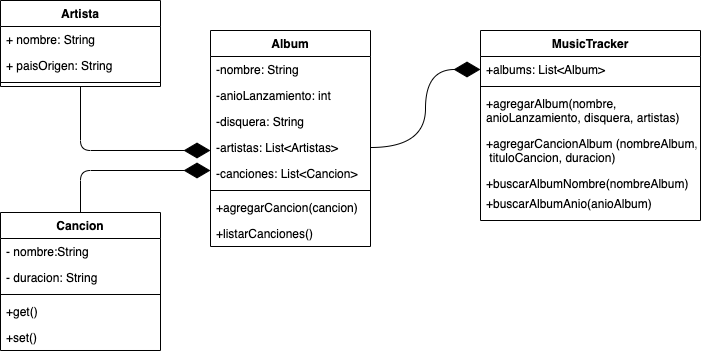

The diagram above was exported from draw.io. Its source (the exported page's mxGraphModel, read from the mxfile embedded in the PNG):
<mxGraphModel dx="976" dy="797" grid="1" gridSize="10" guides="1" tooltips="1" connect="1" arrows="1" fold="1" page="1" pageScale="1" pageWidth="850" pageHeight="1100" math="0" shadow="0">
  <root>
    <mxCell id="0" />
    <mxCell id="1" parent="0" />
    <mxCell id="2" value="Album" style="swimlane;fontStyle=1;align=center;verticalAlign=top;childLayout=stackLayout;horizontal=1;startSize=26;horizontalStack=0;resizeParent=1;resizeParentMax=0;resizeLast=0;collapsible=1;marginBottom=0;" vertex="1" parent="1">
      <mxGeometry x="330" y="230" width="160" height="216" as="geometry" />
    </mxCell>
    <mxCell id="3" value="-nombre: String" style="text;strokeColor=none;fillColor=none;align=left;verticalAlign=top;spacingLeft=4;spacingRight=4;overflow=hidden;rotatable=0;points=[[0,0.5],[1,0.5]];portConstraint=eastwest;" vertex="1" parent="2">
      <mxGeometry y="26" width="160" height="26" as="geometry" />
    </mxCell>
    <mxCell id="6" value="-anioLanzamiento: int" style="text;strokeColor=none;fillColor=none;align=left;verticalAlign=top;spacingLeft=4;spacingRight=4;overflow=hidden;rotatable=0;points=[[0,0.5],[1,0.5]];portConstraint=eastwest;" vertex="1" parent="2">
      <mxGeometry y="52" width="160" height="26" as="geometry" />
    </mxCell>
    <mxCell id="7" value="-disquera: String" style="text;strokeColor=none;fillColor=none;align=left;verticalAlign=top;spacingLeft=4;spacingRight=4;overflow=hidden;rotatable=0;points=[[0,0.5],[1,0.5]];portConstraint=eastwest;" vertex="1" parent="2">
      <mxGeometry y="78" width="160" height="26" as="geometry" />
    </mxCell>
    <mxCell id="8" value="-artistas: List&lt;Artistas&gt;" style="text;strokeColor=none;fillColor=none;align=left;verticalAlign=top;spacingLeft=4;spacingRight=4;overflow=hidden;rotatable=0;points=[[0,0.5],[1,0.5]];portConstraint=eastwest;" vertex="1" parent="2">
      <mxGeometry y="104" width="160" height="26" as="geometry" />
    </mxCell>
    <mxCell id="17" value="-canciones: List&lt;Cancion&gt;" style="text;strokeColor=none;fillColor=none;align=left;verticalAlign=top;spacingLeft=4;spacingRight=4;overflow=hidden;rotatable=0;points=[[0,0.5],[1,0.5]];portConstraint=eastwest;" vertex="1" parent="2">
      <mxGeometry y="130" width="160" height="26" as="geometry" />
    </mxCell>
    <mxCell id="4" value="" style="line;strokeWidth=1;fillColor=none;align=left;verticalAlign=middle;spacingTop=-1;spacingLeft=3;spacingRight=3;rotatable=0;labelPosition=right;points=[];portConstraint=eastwest;strokeColor=inherit;" vertex="1" parent="2">
      <mxGeometry y="156" width="160" height="8" as="geometry" />
    </mxCell>
    <mxCell id="5" value="+agregarCancion(cancion)" style="text;strokeColor=none;fillColor=none;align=left;verticalAlign=top;spacingLeft=4;spacingRight=4;overflow=hidden;rotatable=0;points=[[0,0.5],[1,0.5]];portConstraint=eastwest;" vertex="1" parent="2">
      <mxGeometry y="164" width="160" height="26" as="geometry" />
    </mxCell>
    <mxCell id="10" value="+listarCanciones()" style="text;strokeColor=none;fillColor=none;align=left;verticalAlign=top;spacingLeft=4;spacingRight=4;overflow=hidden;rotatable=0;points=[[0,0.5],[1,0.5]];portConstraint=eastwest;" vertex="1" parent="2">
      <mxGeometry y="190" width="160" height="26" as="geometry" />
    </mxCell>
    <mxCell id="13" value="Artista" style="swimlane;fontStyle=1;align=center;verticalAlign=top;childLayout=stackLayout;horizontal=1;startSize=26;horizontalStack=0;resizeParent=1;resizeParentMax=0;resizeLast=0;collapsible=1;marginBottom=0;" vertex="1" parent="1">
      <mxGeometry x="120" y="200" width="160" height="86" as="geometry" />
    </mxCell>
    <mxCell id="14" value="+ nombre: String" style="text;strokeColor=none;fillColor=none;align=left;verticalAlign=top;spacingLeft=4;spacingRight=4;overflow=hidden;rotatable=0;points=[[0,0.5],[1,0.5]];portConstraint=eastwest;" vertex="1" parent="13">
      <mxGeometry y="26" width="160" height="26" as="geometry" />
    </mxCell>
    <mxCell id="23" value="+ paisOrigen: String" style="text;strokeColor=none;fillColor=none;align=left;verticalAlign=top;spacingLeft=4;spacingRight=4;overflow=hidden;rotatable=0;points=[[0,0.5],[1,0.5]];portConstraint=eastwest;" vertex="1" parent="13">
      <mxGeometry y="52" width="160" height="26" as="geometry" />
    </mxCell>
    <mxCell id="15" value="" style="line;strokeWidth=1;fillColor=none;align=left;verticalAlign=middle;spacingTop=-1;spacingLeft=3;spacingRight=3;rotatable=0;labelPosition=right;points=[];portConstraint=eastwest;strokeColor=inherit;" vertex="1" parent="13">
      <mxGeometry y="78" width="160" height="8" as="geometry" />
    </mxCell>
    <mxCell id="18" value="Cancion" style="swimlane;fontStyle=1;align=center;verticalAlign=top;childLayout=stackLayout;horizontal=1;startSize=26;horizontalStack=0;resizeParent=1;resizeParentMax=0;resizeLast=0;collapsible=1;marginBottom=0;" vertex="1" parent="1">
      <mxGeometry x="120" y="412" width="160" height="138" as="geometry" />
    </mxCell>
    <mxCell id="19" value="- nombre:String" style="text;strokeColor=none;fillColor=none;align=left;verticalAlign=top;spacingLeft=4;spacingRight=4;overflow=hidden;rotatable=0;points=[[0,0.5],[1,0.5]];portConstraint=eastwest;" vertex="1" parent="18">
      <mxGeometry y="26" width="160" height="26" as="geometry" />
    </mxCell>
    <mxCell id="22" value="- duracion: String" style="text;strokeColor=none;fillColor=none;align=left;verticalAlign=top;spacingLeft=4;spacingRight=4;overflow=hidden;rotatable=0;points=[[0,0.5],[1,0.5]];portConstraint=eastwest;" vertex="1" parent="18">
      <mxGeometry y="52" width="160" height="26" as="geometry" />
    </mxCell>
    <mxCell id="20" value="" style="line;strokeWidth=1;fillColor=none;align=left;verticalAlign=middle;spacingTop=-1;spacingLeft=3;spacingRight=3;rotatable=0;labelPosition=right;points=[];portConstraint=eastwest;strokeColor=inherit;" vertex="1" parent="18">
      <mxGeometry y="78" width="160" height="8" as="geometry" />
    </mxCell>
    <mxCell id="21" value="+get()" style="text;strokeColor=none;fillColor=none;align=left;verticalAlign=top;spacingLeft=4;spacingRight=4;overflow=hidden;rotatable=0;points=[[0,0.5],[1,0.5]];portConstraint=eastwest;" vertex="1" parent="18">
      <mxGeometry y="86" width="160" height="26" as="geometry" />
    </mxCell>
    <mxCell id="24" value="+set()" style="text;strokeColor=none;fillColor=none;align=left;verticalAlign=top;spacingLeft=4;spacingRight=4;overflow=hidden;rotatable=0;points=[[0,0.5],[1,0.5]];portConstraint=eastwest;" vertex="1" parent="18">
      <mxGeometry y="112" width="160" height="26" as="geometry" />
    </mxCell>
    <mxCell id="25" value="MusicTracker" style="swimlane;fontStyle=1;align=center;verticalAlign=top;childLayout=stackLayout;horizontal=1;startSize=26;horizontalStack=0;resizeParent=1;resizeParentMax=0;resizeLast=0;collapsible=1;marginBottom=0;" vertex="1" parent="1">
      <mxGeometry x="600" y="230" width="220" height="190" as="geometry" />
    </mxCell>
    <mxCell id="26" value="+albums: List&lt;Album&gt;" style="text;strokeColor=none;fillColor=none;align=left;verticalAlign=top;spacingLeft=4;spacingRight=4;overflow=hidden;rotatable=0;points=[[0,0.5],[1,0.5]];portConstraint=eastwest;" vertex="1" parent="25">
      <mxGeometry y="26" width="220" height="26" as="geometry" />
    </mxCell>
    <mxCell id="27" value="" style="line;strokeWidth=1;fillColor=none;align=left;verticalAlign=middle;spacingTop=-1;spacingLeft=3;spacingRight=3;rotatable=0;labelPosition=right;points=[];portConstraint=eastwest;strokeColor=inherit;" vertex="1" parent="25">
      <mxGeometry y="52" width="220" height="8" as="geometry" />
    </mxCell>
    <mxCell id="28" value="+agregarAlbum(nombre, &#10;anioLanzamiento, disquera, artistas)" style="text;strokeColor=none;fillColor=none;align=left;verticalAlign=top;spacingLeft=4;spacingRight=4;overflow=hidden;rotatable=0;points=[[0,0.5],[1,0.5]];portConstraint=eastwest;" vertex="1" parent="25">
      <mxGeometry y="60" width="220" height="40" as="geometry" />
    </mxCell>
    <mxCell id="29" value="+agregarCancionAlbum (nombreAlbum,&#10; tituloCancion, duracion)" style="text;strokeColor=none;fillColor=none;align=left;verticalAlign=top;spacingLeft=4;spacingRight=4;overflow=hidden;rotatable=0;points=[[0,0.5],[1,0.5]];portConstraint=eastwest;" vertex="1" parent="25">
      <mxGeometry y="100" width="220" height="40" as="geometry" />
    </mxCell>
    <mxCell id="30" value="+buscarAlbumNombre(nombreAlbum)" style="text;strokeColor=none;fillColor=none;align=left;verticalAlign=top;spacingLeft=4;spacingRight=4;overflow=hidden;rotatable=0;points=[[0,0.5],[1,0.5]];portConstraint=eastwest;" vertex="1" parent="25">
      <mxGeometry y="140" width="220" height="20" as="geometry" />
    </mxCell>
    <mxCell id="31" value="+buscarAlbumAnio(anioAlbum)" style="text;strokeColor=none;fillColor=none;align=left;verticalAlign=top;spacingLeft=4;spacingRight=4;overflow=hidden;rotatable=0;points=[[0,0.5],[1,0.5]];portConstraint=eastwest;" vertex="1" parent="25">
      <mxGeometry y="160" width="220" height="30" as="geometry" />
    </mxCell>
    <mxCell id="34" value="" style="endArrow=diamondThin;endFill=1;endSize=24;html=1;exitX=0.5;exitY=1;exitDx=0;exitDy=0;edgeStyle=orthogonalEdgeStyle;" edge="1" parent="1" source="13">
      <mxGeometry width="160" relative="1" as="geometry">
        <mxPoint x="180" y="310" as="sourcePoint" />
        <mxPoint x="330" y="350" as="targetPoint" />
        <Array as="points">
          <mxPoint x="200" y="350" />
        </Array>
      </mxGeometry>
    </mxCell>
    <mxCell id="35" value="" style="endArrow=diamondThin;endFill=1;endSize=24;html=1;exitX=0.5;exitY=0;exitDx=0;exitDy=0;edgeStyle=orthogonalEdgeStyle;" edge="1" parent="1" source="18">
      <mxGeometry width="160" relative="1" as="geometry">
        <mxPoint x="170" y="370" as="sourcePoint" />
        <mxPoint x="330" y="370" as="targetPoint" />
        <Array as="points">
          <mxPoint x="200" y="370" />
        </Array>
      </mxGeometry>
    </mxCell>
    <mxCell id="36" value="" style="endArrow=diamondThin;endFill=1;endSize=24;html=1;exitX=1;exitY=0.5;exitDx=0;exitDy=0;entryX=0;entryY=0.5;entryDx=0;entryDy=0;edgeStyle=orthogonalEdgeStyle;curved=1;" edge="1" parent="1" source="8" target="26">
      <mxGeometry width="160" relative="1" as="geometry">
        <mxPoint x="440" y="270" as="sourcePoint" />
        <mxPoint x="600" y="270" as="targetPoint" />
      </mxGeometry>
    </mxCell>
  </root>
</mxGraphModel>